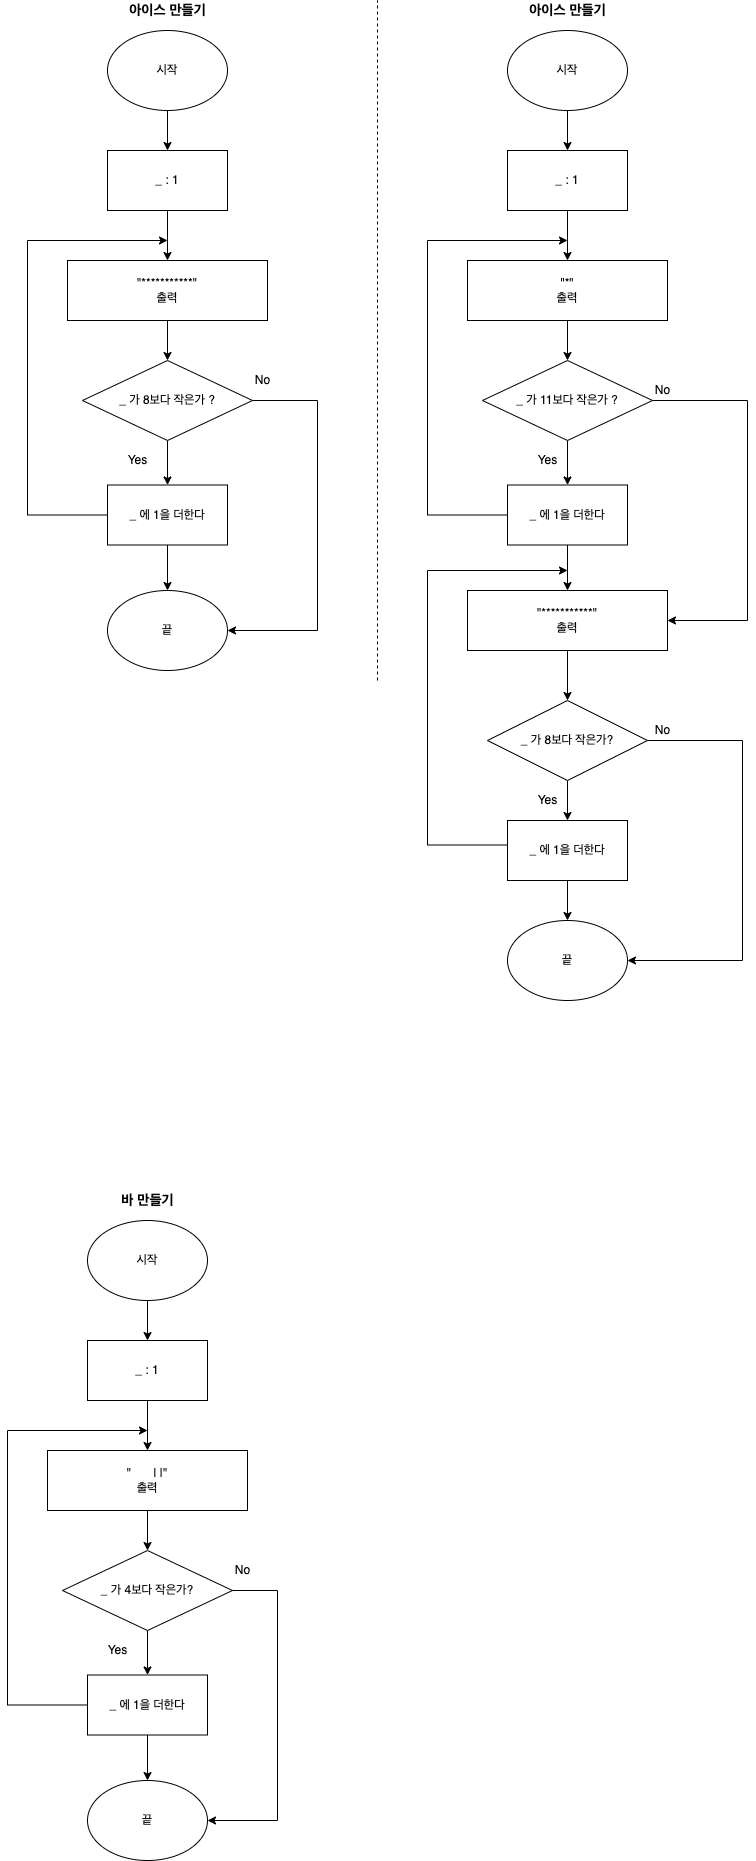

The diagram above was exported from draw.io. Its source (the exported page's mxGraphModel, read from the mxfile embedded in the PNG):
<mxGraphModel dx="974" dy="771" grid="1" gridSize="10" guides="1" tooltips="1" connect="1" arrows="1" fold="1" page="1" pageScale="1" pageWidth="827" pageHeight="1169" background="#ffffff" math="0" shadow="0">
  <root>
    <mxCell id="0" />
    <mxCell id="1" parent="0" />
    <mxCell id="uLv8kmow7kg4riXety0C-2" style="edgeStyle=orthogonalEdgeStyle;rounded=0;orthogonalLoop=1;jettySize=auto;html=1;" edge="1" parent="1">
      <mxGeometry relative="1" as="geometry">
        <mxPoint x="220" y="190" as="targetPoint" />
        <mxPoint x="220" y="150" as="sourcePoint" />
      </mxGeometry>
    </mxCell>
    <mxCell id="uLv8kmow7kg4riXety0C-1" value="시작" style="ellipse;whiteSpace=wrap;html=1;" vertex="1" parent="1">
      <mxGeometry x="160" y="70" width="120" height="80" as="geometry" />
    </mxCell>
    <mxCell id="uLv8kmow7kg4riXety0C-4" style="edgeStyle=orthogonalEdgeStyle;rounded=0;orthogonalLoop=1;jettySize=auto;html=1;" edge="1" parent="1" source="uLv8kmow7kg4riXety0C-3">
      <mxGeometry relative="1" as="geometry">
        <mxPoint x="220" y="300" as="targetPoint" />
      </mxGeometry>
    </mxCell>
    <mxCell id="uLv8kmow7kg4riXety0C-3" value="_ : 1" style="rounded=0;whiteSpace=wrap;html=1;" vertex="1" parent="1">
      <mxGeometry x="160" y="190" width="120" height="60" as="geometry" />
    </mxCell>
    <mxCell id="uLv8kmow7kg4riXety0C-6" style="edgeStyle=orthogonalEdgeStyle;rounded=0;orthogonalLoop=1;jettySize=auto;html=1;" edge="1" parent="1" source="uLv8kmow7kg4riXety0C-5" target="uLv8kmow7kg4riXety0C-7">
      <mxGeometry relative="1" as="geometry">
        <mxPoint x="220" y="410" as="targetPoint" />
      </mxGeometry>
    </mxCell>
    <mxCell id="uLv8kmow7kg4riXety0C-5" value="&quot;***********&quot;&lt;br&gt;출력" style="rounded=0;whiteSpace=wrap;html=1;" vertex="1" parent="1">
      <mxGeometry x="120" y="300" width="200" height="60" as="geometry" />
    </mxCell>
    <mxCell id="uLv8kmow7kg4riXety0C-8" style="edgeStyle=orthogonalEdgeStyle;rounded=0;orthogonalLoop=1;jettySize=auto;html=1;" edge="1" parent="1" source="uLv8kmow7kg4riXety0C-7" target="uLv8kmow7kg4riXety0C-9">
      <mxGeometry relative="1" as="geometry">
        <mxPoint x="220" y="530" as="targetPoint" />
      </mxGeometry>
    </mxCell>
    <mxCell id="uLv8kmow7kg4riXety0C-12" style="edgeStyle=orthogonalEdgeStyle;rounded=0;orthogonalLoop=1;jettySize=auto;html=1;entryX=1;entryY=0.5;entryDx=0;entryDy=0;" edge="1" parent="1" source="uLv8kmow7kg4riXety0C-7" target="uLv8kmow7kg4riXety0C-10">
      <mxGeometry relative="1" as="geometry">
        <Array as="points">
          <mxPoint x="370" y="440" />
          <mxPoint x="370" y="670" />
        </Array>
      </mxGeometry>
    </mxCell>
    <mxCell id="uLv8kmow7kg4riXety0C-7" value="_ 가&amp;nbsp;8보다 작은가 ?" style="rhombus;whiteSpace=wrap;html=1;" vertex="1" parent="1">
      <mxGeometry x="135" y="400" width="170" height="80" as="geometry" />
    </mxCell>
    <mxCell id="uLv8kmow7kg4riXety0C-13" style="edgeStyle=orthogonalEdgeStyle;rounded=0;orthogonalLoop=1;jettySize=auto;html=1;" edge="1" parent="1" source="uLv8kmow7kg4riXety0C-9">
      <mxGeometry relative="1" as="geometry">
        <mxPoint x="220" y="280" as="targetPoint" />
        <Array as="points">
          <mxPoint x="80" y="555" />
          <mxPoint x="80" y="280" />
        </Array>
      </mxGeometry>
    </mxCell>
    <mxCell id="uLv8kmow7kg4riXety0C-17" style="edgeStyle=orthogonalEdgeStyle;rounded=0;orthogonalLoop=1;jettySize=auto;html=1;entryX=0.5;entryY=0;entryDx=0;entryDy=0;" edge="1" parent="1" source="uLv8kmow7kg4riXety0C-9" target="uLv8kmow7kg4riXety0C-10">
      <mxGeometry relative="1" as="geometry" />
    </mxCell>
    <mxCell id="uLv8kmow7kg4riXety0C-9" value="_ 에 1을 더한다" style="rounded=0;whiteSpace=wrap;html=1;" vertex="1" parent="1">
      <mxGeometry x="160" y="524.5" width="120" height="60" as="geometry" />
    </mxCell>
    <mxCell id="uLv8kmow7kg4riXety0C-10" value="끝" style="ellipse;whiteSpace=wrap;html=1;" vertex="1" parent="1">
      <mxGeometry x="160" y="630" width="120" height="80" as="geometry" />
    </mxCell>
    <mxCell id="uLv8kmow7kg4riXety0C-14" value="No" style="text;html=1;align=center;verticalAlign=middle;resizable=0;points=[];autosize=1;strokeColor=none;fillColor=none;" vertex="1" parent="1">
      <mxGeometry x="300" y="410" width="30" height="20" as="geometry" />
    </mxCell>
    <mxCell id="uLv8kmow7kg4riXety0C-15" value="Yes" style="text;html=1;align=center;verticalAlign=middle;resizable=0;points=[];autosize=1;strokeColor=none;fillColor=none;" vertex="1" parent="1">
      <mxGeometry x="170" y="490" width="40" height="20" as="geometry" />
    </mxCell>
    <mxCell id="uLv8kmow7kg4riXety0C-16" value="아이스 만들기" style="text;html=1;align=center;verticalAlign=middle;resizable=0;points=[];autosize=1;strokeColor=none;fillColor=none;fontSize=14;fontStyle=1" vertex="1" parent="1">
      <mxGeometry x="175" y="40" width="90" height="20" as="geometry" />
    </mxCell>
    <mxCell id="uLv8kmow7kg4riXety0C-18" style="edgeStyle=orthogonalEdgeStyle;rounded=0;orthogonalLoop=1;jettySize=auto;html=1;" edge="1" parent="1">
      <mxGeometry relative="1" as="geometry">
        <mxPoint x="200" y="1380" as="targetPoint" />
        <mxPoint x="200" y="1340" as="sourcePoint" />
      </mxGeometry>
    </mxCell>
    <mxCell id="uLv8kmow7kg4riXety0C-19" value="시작" style="ellipse;whiteSpace=wrap;html=1;" vertex="1" parent="1">
      <mxGeometry x="140" y="1260" width="120" height="80" as="geometry" />
    </mxCell>
    <mxCell id="uLv8kmow7kg4riXety0C-20" style="edgeStyle=orthogonalEdgeStyle;rounded=0;orthogonalLoop=1;jettySize=auto;html=1;" edge="1" parent="1" source="uLv8kmow7kg4riXety0C-21">
      <mxGeometry relative="1" as="geometry">
        <mxPoint x="200" y="1490" as="targetPoint" />
      </mxGeometry>
    </mxCell>
    <mxCell id="uLv8kmow7kg4riXety0C-21" value="_ : 1" style="rounded=0;whiteSpace=wrap;html=1;" vertex="1" parent="1">
      <mxGeometry x="140" y="1380" width="120" height="60" as="geometry" />
    </mxCell>
    <mxCell id="uLv8kmow7kg4riXety0C-22" style="edgeStyle=orthogonalEdgeStyle;rounded=0;orthogonalLoop=1;jettySize=auto;html=1;" edge="1" parent="1" source="uLv8kmow7kg4riXety0C-23" target="uLv8kmow7kg4riXety0C-26">
      <mxGeometry relative="1" as="geometry">
        <mxPoint x="200" y="1600" as="targetPoint" />
      </mxGeometry>
    </mxCell>
    <mxCell id="uLv8kmow7kg4riXety0C-23" value="&quot;&lt;span style=&quot;white-space: pre&quot;&gt;&#09;&lt;/span&gt;| |&quot;&lt;br&gt;출력" style="rounded=0;whiteSpace=wrap;html=1;" vertex="1" parent="1">
      <mxGeometry x="100" y="1490" width="200" height="60" as="geometry" />
    </mxCell>
    <mxCell id="uLv8kmow7kg4riXety0C-24" style="edgeStyle=orthogonalEdgeStyle;rounded=0;orthogonalLoop=1;jettySize=auto;html=1;" edge="1" parent="1" source="uLv8kmow7kg4riXety0C-26" target="uLv8kmow7kg4riXety0C-29">
      <mxGeometry relative="1" as="geometry">
        <mxPoint x="200" y="1720" as="targetPoint" />
      </mxGeometry>
    </mxCell>
    <mxCell id="uLv8kmow7kg4riXety0C-25" style="edgeStyle=orthogonalEdgeStyle;rounded=0;orthogonalLoop=1;jettySize=auto;html=1;entryX=1;entryY=0.5;entryDx=0;entryDy=0;" edge="1" parent="1" source="uLv8kmow7kg4riXety0C-26" target="uLv8kmow7kg4riXety0C-30">
      <mxGeometry relative="1" as="geometry">
        <Array as="points">
          <mxPoint x="330" y="1630" />
          <mxPoint x="330" y="1860" />
        </Array>
      </mxGeometry>
    </mxCell>
    <mxCell id="uLv8kmow7kg4riXety0C-26" value="_ 가 4보다 작은가?" style="rhombus;whiteSpace=wrap;html=1;" vertex="1" parent="1">
      <mxGeometry x="115" y="1590" width="170" height="80" as="geometry" />
    </mxCell>
    <mxCell id="uLv8kmow7kg4riXety0C-27" style="edgeStyle=orthogonalEdgeStyle;rounded=0;orthogonalLoop=1;jettySize=auto;html=1;" edge="1" parent="1" source="uLv8kmow7kg4riXety0C-29">
      <mxGeometry relative="1" as="geometry">
        <mxPoint x="200" y="1470" as="targetPoint" />
        <Array as="points">
          <mxPoint x="60" y="1745" />
          <mxPoint x="60" y="1470" />
        </Array>
      </mxGeometry>
    </mxCell>
    <mxCell id="uLv8kmow7kg4riXety0C-28" style="edgeStyle=orthogonalEdgeStyle;rounded=0;orthogonalLoop=1;jettySize=auto;html=1;entryX=0.5;entryY=0;entryDx=0;entryDy=0;" edge="1" parent="1" source="uLv8kmow7kg4riXety0C-29" target="uLv8kmow7kg4riXety0C-30">
      <mxGeometry relative="1" as="geometry" />
    </mxCell>
    <mxCell id="uLv8kmow7kg4riXety0C-29" value="_ 에 1을 더한다" style="rounded=0;whiteSpace=wrap;html=1;" vertex="1" parent="1">
      <mxGeometry x="140" y="1714.5" width="120" height="60" as="geometry" />
    </mxCell>
    <mxCell id="uLv8kmow7kg4riXety0C-30" value="끝" style="ellipse;whiteSpace=wrap;html=1;" vertex="1" parent="1">
      <mxGeometry x="140" y="1820" width="120" height="80" as="geometry" />
    </mxCell>
    <mxCell id="uLv8kmow7kg4riXety0C-31" value="No" style="text;html=1;align=center;verticalAlign=middle;resizable=0;points=[];autosize=1;strokeColor=none;fillColor=none;" vertex="1" parent="1">
      <mxGeometry x="280" y="1600" width="30" height="20" as="geometry" />
    </mxCell>
    <mxCell id="uLv8kmow7kg4riXety0C-32" value="Yes" style="text;html=1;align=center;verticalAlign=middle;resizable=0;points=[];autosize=1;strokeColor=none;fillColor=none;" vertex="1" parent="1">
      <mxGeometry x="150" y="1680" width="40" height="20" as="geometry" />
    </mxCell>
    <mxCell id="uLv8kmow7kg4riXety0C-33" value="바 만들기" style="text;html=1;align=center;verticalAlign=middle;resizable=0;points=[];autosize=1;strokeColor=none;fillColor=none;fontSize=14;fontStyle=1" vertex="1" parent="1">
      <mxGeometry x="165" y="1230" width="70" height="20" as="geometry" />
    </mxCell>
    <mxCell id="uLv8kmow7kg4riXety0C-34" value="" style="endArrow=none;html=1;rounded=0;dashed=1;" edge="1" parent="1">
      <mxGeometry width="50" height="50" relative="1" as="geometry">
        <mxPoint x="430" y="720" as="sourcePoint" />
        <mxPoint x="430" y="40" as="targetPoint" />
      </mxGeometry>
    </mxCell>
    <mxCell id="uLv8kmow7kg4riXety0C-35" style="edgeStyle=orthogonalEdgeStyle;rounded=0;orthogonalLoop=1;jettySize=auto;html=1;" edge="1" parent="1">
      <mxGeometry relative="1" as="geometry">
        <mxPoint x="620" y="190" as="targetPoint" />
        <mxPoint x="620" y="150" as="sourcePoint" />
      </mxGeometry>
    </mxCell>
    <mxCell id="uLv8kmow7kg4riXety0C-36" value="시작" style="ellipse;whiteSpace=wrap;html=1;" vertex="1" parent="1">
      <mxGeometry x="560" y="70" width="120" height="80" as="geometry" />
    </mxCell>
    <mxCell id="uLv8kmow7kg4riXety0C-37" style="edgeStyle=orthogonalEdgeStyle;rounded=0;orthogonalLoop=1;jettySize=auto;html=1;" edge="1" parent="1" source="uLv8kmow7kg4riXety0C-38">
      <mxGeometry relative="1" as="geometry">
        <mxPoint x="620" y="300" as="targetPoint" />
      </mxGeometry>
    </mxCell>
    <mxCell id="uLv8kmow7kg4riXety0C-38" value="_ : 1" style="rounded=0;whiteSpace=wrap;html=1;" vertex="1" parent="1">
      <mxGeometry x="560" y="190" width="120" height="60" as="geometry" />
    </mxCell>
    <mxCell id="uLv8kmow7kg4riXety0C-39" style="edgeStyle=orthogonalEdgeStyle;rounded=0;orthogonalLoop=1;jettySize=auto;html=1;" edge="1" parent="1" source="uLv8kmow7kg4riXety0C-40" target="uLv8kmow7kg4riXety0C-43">
      <mxGeometry relative="1" as="geometry">
        <mxPoint x="620" y="410" as="targetPoint" />
      </mxGeometry>
    </mxCell>
    <mxCell id="uLv8kmow7kg4riXety0C-40" value="&quot;*&quot;&lt;br&gt;출력" style="rounded=0;whiteSpace=wrap;html=1;" vertex="1" parent="1">
      <mxGeometry x="520" y="300" width="200" height="60" as="geometry" />
    </mxCell>
    <mxCell id="uLv8kmow7kg4riXety0C-41" style="edgeStyle=orthogonalEdgeStyle;rounded=0;orthogonalLoop=1;jettySize=auto;html=1;" edge="1" parent="1" source="uLv8kmow7kg4riXety0C-43" target="uLv8kmow7kg4riXety0C-46">
      <mxGeometry relative="1" as="geometry">
        <mxPoint x="620" y="530" as="targetPoint" />
      </mxGeometry>
    </mxCell>
    <mxCell id="uLv8kmow7kg4riXety0C-42" style="edgeStyle=orthogonalEdgeStyle;rounded=0;orthogonalLoop=1;jettySize=auto;html=1;entryX=1;entryY=0.5;entryDx=0;entryDy=0;" edge="1" parent="1" source="uLv8kmow7kg4riXety0C-43" target="uLv8kmow7kg4riXety0C-51">
      <mxGeometry relative="1" as="geometry">
        <Array as="points">
          <mxPoint x="800" y="440" />
          <mxPoint x="800" y="660" />
        </Array>
        <mxPoint x="770" y="700" as="targetPoint" />
      </mxGeometry>
    </mxCell>
    <mxCell id="uLv8kmow7kg4riXety0C-43" value="_ 가 11보다 작은가 ?" style="rhombus;whiteSpace=wrap;html=1;" vertex="1" parent="1">
      <mxGeometry x="535" y="400" width="170" height="80" as="geometry" />
    </mxCell>
    <mxCell id="uLv8kmow7kg4riXety0C-44" style="edgeStyle=orthogonalEdgeStyle;rounded=0;orthogonalLoop=1;jettySize=auto;html=1;" edge="1" parent="1" source="uLv8kmow7kg4riXety0C-46">
      <mxGeometry relative="1" as="geometry">
        <mxPoint x="620" y="280" as="targetPoint" />
        <Array as="points">
          <mxPoint x="480" y="555" />
          <mxPoint x="480" y="280" />
        </Array>
      </mxGeometry>
    </mxCell>
    <mxCell id="uLv8kmow7kg4riXety0C-45" style="edgeStyle=orthogonalEdgeStyle;rounded=0;orthogonalLoop=1;jettySize=auto;html=1;" edge="1" parent="1" source="uLv8kmow7kg4riXety0C-46">
      <mxGeometry relative="1" as="geometry">
        <mxPoint x="620" y="630" as="targetPoint" />
      </mxGeometry>
    </mxCell>
    <mxCell id="uLv8kmow7kg4riXety0C-46" value="_ 에 1을 더한다" style="rounded=0;whiteSpace=wrap;html=1;" vertex="1" parent="1">
      <mxGeometry x="560" y="524.5" width="120" height="60" as="geometry" />
    </mxCell>
    <mxCell id="uLv8kmow7kg4riXety0C-47" value="끝" style="ellipse;whiteSpace=wrap;html=1;" vertex="1" parent="1">
      <mxGeometry x="560" y="960" width="120" height="80" as="geometry" />
    </mxCell>
    <mxCell id="uLv8kmow7kg4riXety0C-48" value="No" style="text;html=1;align=center;verticalAlign=middle;resizable=0;points=[];autosize=1;strokeColor=none;fillColor=none;" vertex="1" parent="1">
      <mxGeometry x="700" y="420" width="30" height="20" as="geometry" />
    </mxCell>
    <mxCell id="uLv8kmow7kg4riXety0C-49" value="Yes" style="text;html=1;align=center;verticalAlign=middle;resizable=0;points=[];autosize=1;strokeColor=none;fillColor=none;" vertex="1" parent="1">
      <mxGeometry x="580" y="490" width="40" height="20" as="geometry" />
    </mxCell>
    <mxCell id="uLv8kmow7kg4riXety0C-50" value="아이스 만들기" style="text;html=1;align=center;verticalAlign=middle;resizable=0;points=[];autosize=1;strokeColor=none;fillColor=none;fontSize=14;fontStyle=1" vertex="1" parent="1">
      <mxGeometry x="575" y="40" width="90" height="20" as="geometry" />
    </mxCell>
    <mxCell id="uLv8kmow7kg4riXety0C-52" style="edgeStyle=orthogonalEdgeStyle;rounded=0;orthogonalLoop=1;jettySize=auto;html=1;" edge="1" parent="1" source="uLv8kmow7kg4riXety0C-51" target="uLv8kmow7kg4riXety0C-53">
      <mxGeometry relative="1" as="geometry">
        <mxPoint x="620" y="730" as="targetPoint" />
      </mxGeometry>
    </mxCell>
    <mxCell id="uLv8kmow7kg4riXety0C-51" value="&quot;***********&quot;&lt;br&gt;출력" style="rounded=0;whiteSpace=wrap;html=1;" vertex="1" parent="1">
      <mxGeometry x="520" y="630" width="200" height="60" as="geometry" />
    </mxCell>
    <mxCell id="uLv8kmow7kg4riXety0C-55" style="edgeStyle=orthogonalEdgeStyle;rounded=0;orthogonalLoop=1;jettySize=auto;html=1;" edge="1" parent="1" source="uLv8kmow7kg4riXety0C-53" target="uLv8kmow7kg4riXety0C-54">
      <mxGeometry relative="1" as="geometry" />
    </mxCell>
    <mxCell id="uLv8kmow7kg4riXety0C-53" value="_ 가 8보다 작은가?" style="rhombus;whiteSpace=wrap;html=1;" vertex="1" parent="1">
      <mxGeometry x="540" y="740" width="160" height="80" as="geometry" />
    </mxCell>
    <mxCell id="uLv8kmow7kg4riXety0C-56" style="edgeStyle=orthogonalEdgeStyle;rounded=0;orthogonalLoop=1;jettySize=auto;html=1;entryX=0.5;entryY=0;entryDx=0;entryDy=0;" edge="1" parent="1" source="uLv8kmow7kg4riXety0C-54" target="uLv8kmow7kg4riXety0C-47">
      <mxGeometry relative="1" as="geometry" />
    </mxCell>
    <mxCell id="uLv8kmow7kg4riXety0C-54" value="_ 에 1을 더한다" style="rounded=0;whiteSpace=wrap;html=1;" vertex="1" parent="1">
      <mxGeometry x="560" y="860" width="120" height="60" as="geometry" />
    </mxCell>
    <mxCell id="uLv8kmow7kg4riXety0C-57" style="edgeStyle=orthogonalEdgeStyle;rounded=0;orthogonalLoop=1;jettySize=auto;html=1;" edge="1" parent="1">
      <mxGeometry relative="1" as="geometry">
        <mxPoint x="620" y="610" as="targetPoint" />
        <Array as="points">
          <mxPoint x="480" y="885" />
          <mxPoint x="480" y="610" />
        </Array>
        <mxPoint x="560" y="884.5" as="sourcePoint" />
      </mxGeometry>
    </mxCell>
    <mxCell id="uLv8kmow7kg4riXety0C-58" value="Yes" style="text;html=1;align=center;verticalAlign=middle;resizable=0;points=[];autosize=1;strokeColor=none;fillColor=none;" vertex="1" parent="1">
      <mxGeometry x="580" y="830" width="40" height="20" as="geometry" />
    </mxCell>
    <mxCell id="uLv8kmow7kg4riXety0C-59" value="No" style="text;html=1;align=center;verticalAlign=middle;resizable=0;points=[];autosize=1;strokeColor=none;fillColor=none;" vertex="1" parent="1">
      <mxGeometry x="700" y="760" width="30" height="20" as="geometry" />
    </mxCell>
    <mxCell id="uLv8kmow7kg4riXety0C-60" style="edgeStyle=orthogonalEdgeStyle;rounded=0;orthogonalLoop=1;jettySize=auto;html=1;entryX=1;entryY=0.5;entryDx=0;entryDy=0;" edge="1" parent="1" target="uLv8kmow7kg4riXety0C-47">
      <mxGeometry relative="1" as="geometry">
        <Array as="points">
          <mxPoint x="795" y="780" />
          <mxPoint x="795" y="1000" />
        </Array>
        <mxPoint x="700" y="780" as="sourcePoint" />
        <mxPoint x="715" y="1000" as="targetPoint" />
      </mxGeometry>
    </mxCell>
  </root>
</mxGraphModel>